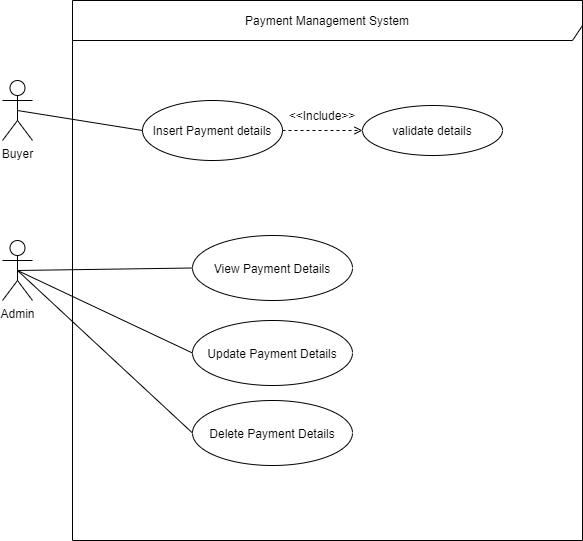

The diagram above was exported from draw.io. Its source (the exported page's mxGraphModel, read from the mxfile embedded in the PNG):
<mxGraphModel dx="868" dy="482" grid="1" gridSize="10" guides="1" tooltips="1" connect="1" arrows="1" fold="1" page="1" pageScale="1" pageWidth="850" pageHeight="1100" math="0" shadow="0">
  <root>
    <mxCell id="0" />
    <mxCell id="1" parent="0" />
    <mxCell id="II-qGNJtWQWESM95sAmH-2" value="Payment Management System" style="shape=umlFrame;whiteSpace=wrap;html=1;width=590;height=40;" vertex="1" parent="1">
      <mxGeometry x="120" y="40" width="510" height="540" as="geometry" />
    </mxCell>
    <mxCell id="II-qGNJtWQWESM95sAmH-3" value="Buyer" style="shape=umlActor;verticalLabelPosition=bottom;verticalAlign=top;html=1;" vertex="1" parent="1">
      <mxGeometry x="50" y="120" width="30" height="60" as="geometry" />
    </mxCell>
    <mxCell id="II-qGNJtWQWESM95sAmH-4" value="Admin" style="shape=umlActor;verticalLabelPosition=bottom;verticalAlign=top;html=1;" vertex="1" parent="1">
      <mxGeometry x="50" y="280" width="30" height="60" as="geometry" />
    </mxCell>
    <mxCell id="II-qGNJtWQWESM95sAmH-7" value="" style="edgeStyle=orthogonalEdgeStyle;rounded=0;orthogonalLoop=1;jettySize=auto;html=1;dashed=1;endArrow=open;endFill=0;" edge="1" parent="1" source="II-qGNJtWQWESM95sAmH-5">
      <mxGeometry relative="1" as="geometry">
        <mxPoint x="410" y="170" as="targetPoint" />
      </mxGeometry>
    </mxCell>
    <mxCell id="II-qGNJtWQWESM95sAmH-5" value="Insert Payment details" style="ellipse;whiteSpace=wrap;html=1;" vertex="1" parent="1">
      <mxGeometry x="190" y="140" width="140" height="60" as="geometry" />
    </mxCell>
    <mxCell id="II-qGNJtWQWESM95sAmH-8" value="validate details" style="ellipse;whiteSpace=wrap;html=1;" vertex="1" parent="1">
      <mxGeometry x="410" y="145" width="140" height="50" as="geometry" />
    </mxCell>
    <mxCell id="II-qGNJtWQWESM95sAmH-9" value="&amp;lt;&amp;lt;Include&amp;gt;&amp;gt;" style="text;html=1;strokeColor=none;fillColor=none;align=center;verticalAlign=middle;whiteSpace=wrap;rounded=0;" vertex="1" parent="1">
      <mxGeometry x="350" y="145" width="40" height="20" as="geometry" />
    </mxCell>
    <mxCell id="II-qGNJtWQWESM95sAmH-11" value="View Payment Details" style="ellipse;whiteSpace=wrap;html=1;" vertex="1" parent="1">
      <mxGeometry x="240" y="275" width="160" height="65" as="geometry" />
    </mxCell>
    <mxCell id="II-qGNJtWQWESM95sAmH-12" value="Update Payment Details" style="ellipse;whiteSpace=wrap;html=1;" vertex="1" parent="1">
      <mxGeometry x="240" y="360" width="160" height="65" as="geometry" />
    </mxCell>
    <mxCell id="II-qGNJtWQWESM95sAmH-13" value="Delete Payment Details" style="ellipse;whiteSpace=wrap;html=1;" vertex="1" parent="1">
      <mxGeometry x="240" y="440" width="160" height="65" as="geometry" />
    </mxCell>
    <mxCell id="II-qGNJtWQWESM95sAmH-14" value="" style="endArrow=none;html=1;entryX=0;entryY=0.5;entryDx=0;entryDy=0;exitX=0.5;exitY=0.5;exitDx=0;exitDy=0;exitPerimeter=0;" edge="1" parent="1" source="II-qGNJtWQWESM95sAmH-3" target="II-qGNJtWQWESM95sAmH-5">
      <mxGeometry width="50" height="50" relative="1" as="geometry">
        <mxPoint x="400" y="380" as="sourcePoint" />
        <mxPoint x="450" y="330" as="targetPoint" />
        <Array as="points" />
      </mxGeometry>
    </mxCell>
    <mxCell id="II-qGNJtWQWESM95sAmH-15" value="" style="endArrow=none;html=1;entryX=0;entryY=0.5;entryDx=0;entryDy=0;exitX=0.5;exitY=0.5;exitDx=0;exitDy=0;exitPerimeter=0;" edge="1" parent="1" source="II-qGNJtWQWESM95sAmH-4" target="II-qGNJtWQWESM95sAmH-11">
      <mxGeometry width="50" height="50" relative="1" as="geometry">
        <mxPoint x="100" y="298.7" as="sourcePoint" />
        <mxPoint x="210" y="316.3" as="targetPoint" />
        <Array as="points" />
      </mxGeometry>
    </mxCell>
    <mxCell id="II-qGNJtWQWESM95sAmH-16" value="" style="endArrow=none;html=1;entryX=0;entryY=0.5;entryDx=0;entryDy=0;exitX=0.5;exitY=0.5;exitDx=0;exitDy=0;exitPerimeter=0;" edge="1" parent="1" source="II-qGNJtWQWESM95sAmH-4" target="II-qGNJtWQWESM95sAmH-12">
      <mxGeometry width="50" height="50" relative="1" as="geometry">
        <mxPoint x="110" y="370" as="sourcePoint" />
        <mxPoint x="220" y="387.6" as="targetPoint" />
        <Array as="points" />
      </mxGeometry>
    </mxCell>
    <mxCell id="II-qGNJtWQWESM95sAmH-18" value="" style="endArrow=none;html=1;entryX=0;entryY=0.5;entryDx=0;entryDy=0;exitX=0.5;exitY=0.5;exitDx=0;exitDy=0;exitPerimeter=0;" edge="1" parent="1" source="II-qGNJtWQWESM95sAmH-4" target="II-qGNJtWQWESM95sAmH-13">
      <mxGeometry width="50" height="50" relative="1" as="geometry">
        <mxPoint x="50" y="390" as="sourcePoint" />
        <mxPoint x="225" y="472.5" as="targetPoint" />
        <Array as="points" />
      </mxGeometry>
    </mxCell>
  </root>
</mxGraphModel>